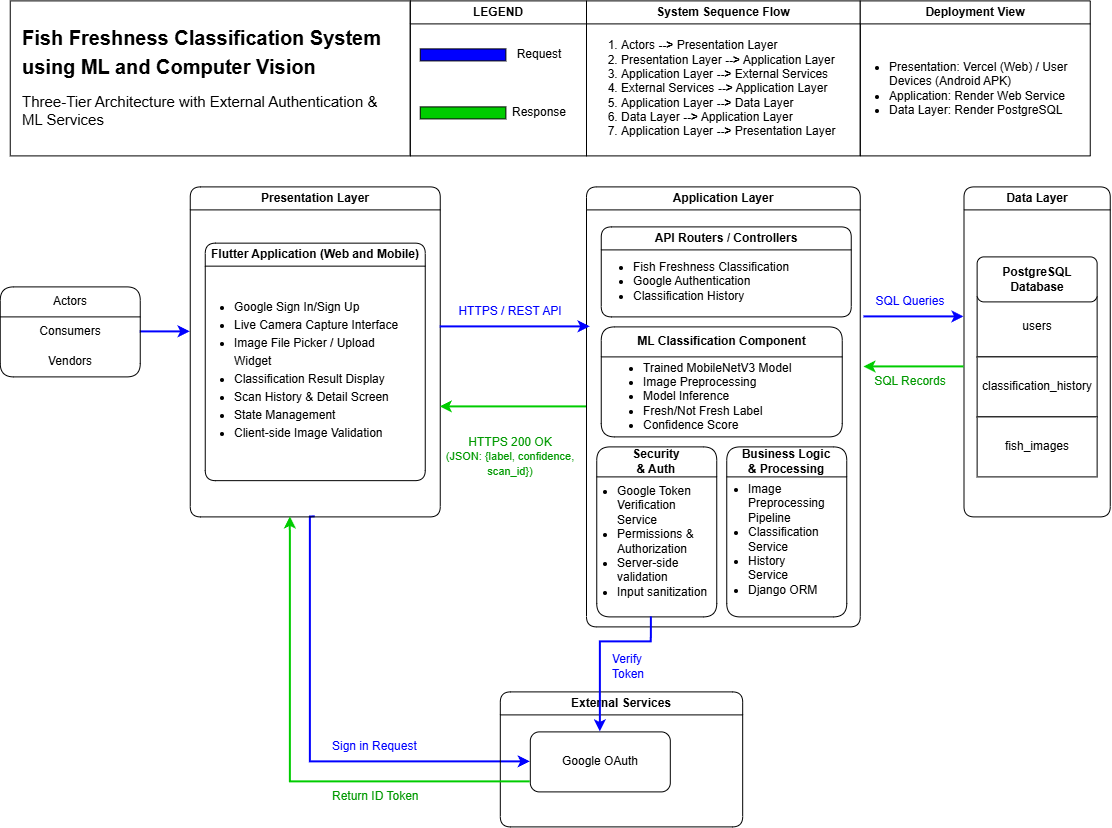

The diagram above was exported from draw.io. Its source (the exported page's mxGraphModel, read from the mxfile embedded in the PNG):
<mxGraphModel dx="1664" dy="881" grid="1" gridSize="10" guides="1" tooltips="1" connect="1" arrows="1" fold="1" page="1" pageScale="1" pageWidth="850" pageHeight="1100" math="0" shadow="0">
  <root>
    <mxCell id="0" />
    <mxCell id="1" parent="0" />
    <mxCell id="LqC-LtFiHcnOaytfjGs8-9" edge="1" parent="1" source="1VULZbZnNLz7aTzVeWMt-8" style="edgeStyle=orthogonalEdgeStyle;rounded=0;orthogonalLoop=1;jettySize=auto;html=1;fillColor=#0050ef;strokeColor=#0000FF;strokeWidth=2;">
      <mxGeometry relative="1" as="geometry">
        <mxPoint x="230" y="365" as="targetPoint" />
      </mxGeometry>
    </mxCell>
    <mxCell id="1VULZbZnNLz7aTzVeWMt-8" parent="1" style="swimlane;fontStyle=0;childLayout=stackLayout;horizontal=1;startSize=30;horizontalStack=0;resizeParent=1;resizeParentMax=0;resizeLast=0;collapsible=1;marginBottom=0;whiteSpace=wrap;html=1;rounded=1;" value="Actors" vertex="1">
      <mxGeometry height="90" width="140" x="40" y="320" as="geometry" />
    </mxCell>
    <mxCell id="1VULZbZnNLz7aTzVeWMt-9" parent="1VULZbZnNLz7aTzVeWMt-8" style="text;strokeColor=none;fillColor=none;align=center;verticalAlign=middle;spacingLeft=4;spacingRight=4;overflow=hidden;points=[[0,0.5],[1,0.5]];portConstraint=eastwest;rotatable=0;whiteSpace=wrap;html=1;" value="Consumers" vertex="1">
      <mxGeometry height="30" width="140" y="30" as="geometry" />
    </mxCell>
    <mxCell id="1VULZbZnNLz7aTzVeWMt-10" parent="1VULZbZnNLz7aTzVeWMt-8" style="text;strokeColor=none;fillColor=none;align=center;verticalAlign=middle;spacingLeft=4;spacingRight=4;overflow=hidden;points=[[0,0.5],[1,0.5]];portConstraint=eastwest;rotatable=0;whiteSpace=wrap;html=1;" value="Vendors" vertex="1">
      <mxGeometry height="30" width="140" y="60" as="geometry" />
    </mxCell>
    <mxCell id="LqC-LtFiHcnOaytfjGs8-94" edge="1" parent="1" source="1VULZbZnNLz7aTzVeWMt-30" style="edgeStyle=orthogonalEdgeStyle;rounded=0;orthogonalLoop=1;jettySize=auto;html=1;entryX=0;entryY=0.5;entryDx=0;entryDy=0;fillColor=#008a00;strokeColor=#0000FF;strokeWidth=2;exitX=0.5;exitY=1;exitDx=0;exitDy=0;" target="LqC-LtFiHcnOaytfjGs8-4">
      <mxGeometry relative="1" as="geometry">
        <Array as="points">
          <mxPoint x="350.12" y="550.06" />
          <mxPoint x="350.12" y="795" />
        </Array>
        <mxPoint x="350.06" y="645" as="sourcePoint" />
      </mxGeometry>
    </mxCell>
    <mxCell id="1VULZbZnNLz7aTzVeWMt-30" parent="1" style="swimlane;whiteSpace=wrap;html=1;rounded=1;" value="Presentation Layer" vertex="1">
      <mxGeometry height="330" width="250" x="230" y="220" as="geometry" />
    </mxCell>
    <mxCell id="LqC-LtFiHcnOaytfjGs8-10" parent="1VULZbZnNLz7aTzVeWMt-30" style="swimlane;whiteSpace=wrap;html=1;rounded=1;" value="Flutter Application (Web and Mobile)" vertex="1">
      <mxGeometry height="237.5" width="220" x="15" y="56.25" as="geometry" />
    </mxCell>
    <mxCell id="LqC-LtFiHcnOaytfjGs8-11" parent="LqC-LtFiHcnOaytfjGs8-10" style="text;html=1;whiteSpace=wrap;strokeColor=none;fillColor=none;align=left;verticalAlign=middle;rounded=0;" value="&lt;ul style=&quot;padding-left: 20px; padding-bottom: 0px; line-height: 150%;&quot;&gt;&lt;li&gt;Google Sign In/Sign Up&lt;/li&gt;&lt;li&gt;Live Camera Capture Interface&lt;/li&gt;&lt;li&gt;Image File Picker / Upload Widget&lt;/li&gt;&lt;li&gt;Classification Result Display&lt;/li&gt;&lt;li&gt;Scan History &amp;amp; Detail Screen&lt;/li&gt;&lt;li&gt;State Management&lt;/li&gt;&lt;li&gt;Client-side Image Validation&lt;/li&gt;&lt;/ul&gt;" vertex="1">
      <mxGeometry height="181.5" width="190" x="7.5" y="36" as="geometry" />
    </mxCell>
    <mxCell id="1VULZbZnNLz7aTzVeWMt-37" parent="1" style="swimlane;whiteSpace=wrap;html=1;rounded=1;" value="Application Layer" vertex="1">
      <mxGeometry height="440" width="273.75" x="626.25" y="220" as="geometry" />
    </mxCell>
    <mxCell id="LqC-LtFiHcnOaytfjGs8-12" parent="1VULZbZnNLz7aTzVeWMt-37" style="swimlane;whiteSpace=wrap;html=1;rounded=1;" value="API Routers / Controllers" vertex="1">
      <mxGeometry height="90" width="250" x="14.75" y="40" as="geometry" />
    </mxCell>
    <mxCell id="LqC-LtFiHcnOaytfjGs8-13" parent="LqC-LtFiHcnOaytfjGs8-12" style="text;html=1;whiteSpace=wrap;strokeColor=none;fillColor=none;align=left;verticalAlign=middle;rounded=0;" value="&lt;ul style=&quot;padding-left: 20px;&quot;&gt;&lt;li&gt;Fish Freshness Classification&lt;/li&gt;&lt;li&gt;Google Authentication&lt;/li&gt;&lt;li&gt;Classification History&lt;/li&gt;&lt;/ul&gt;" vertex="1">
      <mxGeometry height="40" width="190" x="10" y="35" as="geometry" />
    </mxCell>
    <mxCell id="LqC-LtFiHcnOaytfjGs8-15" parent="1VULZbZnNLz7aTzVeWMt-37" style="swimlane;whiteSpace=wrap;html=1;startSize=30;rounded=1;" value="Security&lt;div&gt;&amp;amp; Auth&lt;/div&gt;" vertex="1">
      <mxGeometry height="170" width="120" x="10.25" y="260" as="geometry" />
    </mxCell>
    <mxCell id="LqC-LtFiHcnOaytfjGs8-16" parent="LqC-LtFiHcnOaytfjGs8-15" style="text;html=1;whiteSpace=wrap;strokeColor=none;fillColor=none;align=left;verticalAlign=middle;rounded=0;" value="&lt;ul style=&quot;padding-left: 10px;&quot;&gt;&lt;li&gt;Google Token Verification Service&lt;/li&gt;&lt;li&gt;Permissions &amp;amp; Authorization&lt;/li&gt;&lt;li&gt;Server-side validation&lt;/li&gt;&lt;li&gt;Input sanitization&lt;/li&gt;&lt;/ul&gt;" vertex="1">
      <mxGeometry height="123" width="111.25" x="8.75" y="33.5" as="geometry" />
    </mxCell>
    <mxCell id="LqC-LtFiHcnOaytfjGs8-21" parent="1VULZbZnNLz7aTzVeWMt-37" style="swimlane;whiteSpace=wrap;html=1;startSize=30;rounded=1;" value="&lt;font&gt;Business Logic&lt;/font&gt;&lt;div&gt;&lt;font&gt;&amp;amp; Processing&lt;/font&gt;&lt;/div&gt;" vertex="1">
      <mxGeometry height="170" width="120" x="140.25" y="260" as="geometry" />
    </mxCell>
    <mxCell id="LqC-LtFiHcnOaytfjGs8-22" parent="LqC-LtFiHcnOaytfjGs8-21" style="text;html=1;whiteSpace=wrap;strokeColor=none;fillColor=none;align=left;verticalAlign=middle;rounded=0;" value="&lt;ul style=&quot;padding-left: 20px;&quot;&gt;&lt;li&gt;Image Preprocessing Pipeline&lt;br&gt;&lt;/li&gt;&lt;li&gt;Classification Service&lt;br&gt;&lt;/li&gt;&lt;li&gt;History Service&lt;/li&gt;&lt;li&gt;Django ORM&lt;/li&gt;&lt;/ul&gt;" vertex="1">
      <mxGeometry height="155" width="97.5" y="15" as="geometry" />
    </mxCell>
    <mxCell id="W40RJHrS6RkTH8IDNtPO-3" parent="1VULZbZnNLz7aTzVeWMt-37" style="swimlane;whiteSpace=wrap;html=1;startSize=30;rounded=1;" value="ML Classification Component" vertex="1">
      <mxGeometry height="110" width="241" x="14.75" y="140" as="geometry" />
    </mxCell>
    <mxCell id="W40RJHrS6RkTH8IDNtPO-4" parent="W40RJHrS6RkTH8IDNtPO-3" style="text;html=1;whiteSpace=wrap;strokeColor=none;fillColor=none;align=left;verticalAlign=middle;rounded=0;" value="&lt;ul style=&quot;padding-left: 20px;&quot;&gt;&lt;li&gt;Trained MobileNetV3 Model  &lt;/li&gt;&lt;li&gt;Image Preprocessing  &lt;/li&gt;&lt;li&gt;Model Inference  &lt;/li&gt;&lt;li&gt;Fresh/Not Fresh Label  &lt;/li&gt;&lt;li&gt;Confidence Score&lt;/li&gt;&lt;/ul&gt;" vertex="1">
      <mxGeometry height="90" width="218.38" x="20.62000000000012" y="25" as="geometry" />
    </mxCell>
    <mxCell id="1VULZbZnNLz7aTzVeWMt-55" edge="1" parent="1" source="1VULZbZnNLz7aTzVeWMt-37" style="endArrow=classic;html=1;rounded=0;exitX=0;exitY=0.5;exitDx=0;exitDy=0;fillColor=#008a00;strokeColor=#00CC00;strokeWidth=2;" value="">
      <mxGeometry relative="1" as="geometry">
        <mxPoint x="530" y="384.58" as="sourcePoint" />
        <mxPoint x="480" y="440" as="targetPoint" />
      </mxGeometry>
    </mxCell>
    <mxCell id="1VULZbZnNLz7aTzVeWMt-48" edge="1" parent="1" style="endArrow=classic;html=1;rounded=0;fillColor=#0050ef;strokeColor=#0000FF;strokeWidth=2;" value="">
      <mxGeometry relative="1" as="geometry">
        <mxPoint x="480" y="360" as="sourcePoint" />
        <mxPoint x="630" y="360" as="targetPoint" />
      </mxGeometry>
    </mxCell>
    <mxCell id="LqC-LtFiHcnOaytfjGs8-24" parent="1" style="swimlane;whiteSpace=wrap;html=1;rounded=1;" value="Data Layer" vertex="1">
      <mxGeometry height="330" width="146.25" x="1003.75" y="220" as="geometry" />
    </mxCell>
    <mxCell id="LqC-LtFiHcnOaytfjGs8-36" parent="LqC-LtFiHcnOaytfjGs8-24" style="rounded=0;whiteSpace=wrap;html=1;" value="users" vertex="1">
      <mxGeometry height="60" width="120" x="13.129999999999999" y="110" as="geometry" />
    </mxCell>
    <mxCell id="LqC-LtFiHcnOaytfjGs8-37" parent="LqC-LtFiHcnOaytfjGs8-24" style="rounded=0;whiteSpace=wrap;html=1;" value="classification_history" vertex="1">
      <mxGeometry height="60" width="120" x="13.129999999999999" y="170" as="geometry" />
    </mxCell>
    <mxCell id="LqC-LtFiHcnOaytfjGs8-38" parent="LqC-LtFiHcnOaytfjGs8-24" style="rounded=0;whiteSpace=wrap;html=1;" value="fish_images" vertex="1">
      <mxGeometry height="60" width="120" x="13.129999999999999" y="230" as="geometry" />
    </mxCell>
    <mxCell id="LqC-LtFiHcnOaytfjGs8-86" parent="LqC-LtFiHcnOaytfjGs8-24" style="rounded=1;whiteSpace=wrap;html=1;" value="&lt;b&gt;PostgreSQL Database&lt;/b&gt;" vertex="1">
      <mxGeometry height="45" width="120" x="13.13" y="70" as="geometry" />
    </mxCell>
    <mxCell id="LqC-LtFiHcnOaytfjGs8-31" edge="1" parent="1" style="endArrow=classic;html=1;rounded=0;strokeColor=#0000FF;strokeWidth=2;" value="">
      <mxGeometry height="50" relative="1" width="50" as="geometry">
        <mxPoint x="903.75" y="350" as="sourcePoint" />
        <mxPoint x="1003.75" y="350" as="targetPoint" />
      </mxGeometry>
    </mxCell>
    <mxCell id="LqC-LtFiHcnOaytfjGs8-32" edge="1" parent="1" style="endArrow=classic;html=1;rounded=0;strokeColor=#00CC00;strokeWidth=2;" value="">
      <mxGeometry height="50" relative="1" width="50" as="geometry">
        <mxPoint x="1003.75" y="400" as="sourcePoint" />
        <mxPoint x="903.75" y="400.02" as="targetPoint" />
      </mxGeometry>
    </mxCell>
    <mxCell id="LqC-LtFiHcnOaytfjGs8-33" parent="1" style="text;html=1;whiteSpace=wrap;strokeColor=none;fillColor=none;align=center;verticalAlign=middle;rounded=0;" value="&lt;span style=&quot;color: rgb(0, 0, 255);&quot;&gt;SQL Queries&lt;/span&gt;" vertex="1">
      <mxGeometry height="30" width="140" x="880" y="320" as="geometry" />
    </mxCell>
    <mxCell id="LqC-LtFiHcnOaytfjGs8-34" parent="1" style="text;html=1;whiteSpace=wrap;strokeColor=none;fillColor=none;align=center;verticalAlign=middle;rounded=0;" value="&lt;span style=&quot;color: rgb(0, 153, 0);&quot;&gt;SQL Records&lt;/span&gt;" vertex="1">
      <mxGeometry height="30" width="140" x="880" y="400" as="geometry" />
    </mxCell>
    <mxCell id="LqC-LtFiHcnOaytfjGs8-39" parent="1" style="text;html=1;whiteSpace=wrap;strokeColor=none;fillColor=none;align=center;verticalAlign=middle;rounded=0;" value="&lt;span style=&quot;color: rgb(0, 0, 255);&quot;&gt;HTTPS / REST API&lt;/span&gt;" vertex="1">
      <mxGeometry height="30" width="140" x="480" y="330" as="geometry" />
    </mxCell>
    <mxCell id="LqC-LtFiHcnOaytfjGs8-40" parent="1" style="text;html=1;whiteSpace=wrap;strokeColor=none;fillColor=none;align=center;verticalAlign=middle;rounded=0;" value="&lt;span style=&quot;color: rgb(0, 153, 0);&quot;&gt;HTTPS 200 OK&lt;/span&gt;&lt;div&gt;&lt;font style=&quot;font-size: 11px; color: rgb(0, 153, 0);&quot;&gt;(JSON: {label, confidence, scan_id})&lt;/font&gt;&lt;/div&gt;" vertex="1">
      <mxGeometry height="60" width="140" x="480" y="460" as="geometry" />
    </mxCell>
    <mxCell id="LqC-LtFiHcnOaytfjGs8-69" parent="1" style="swimlane;whiteSpace=wrap;html=1;rounded=1;" value="External Services" vertex="1">
      <mxGeometry height="135" width="242.37" x="540.06" y="725" as="geometry" />
    </mxCell>
    <mxCell id="LqC-LtFiHcnOaytfjGs8-4" parent="LqC-LtFiHcnOaytfjGs8-69" style="rounded=1;whiteSpace=wrap;html=1;" value="Google OAuth" vertex="1">
      <mxGeometry height="60" width="140" x="30" y="40" as="geometry" />
    </mxCell>
    <mxCell id="LqC-LtFiHcnOaytfjGs8-77" edge="1" parent="1" style="edgeStyle=orthogonalEdgeStyle;rounded=0;orthogonalLoop=1;jettySize=auto;html=1;entryX=0.5;entryY=0;entryDx=0;entryDy=0;strokeColor=#0000FF;strokeWidth=2;" target="LqC-LtFiHcnOaytfjGs8-4">
      <mxGeometry relative="1" as="geometry">
        <Array as="points">
          <mxPoint x="691.06" y="674.97" />
          <mxPoint x="640.0899999999999" y="674.97" />
        </Array>
        <mxPoint x="691.08" y="650" as="sourcePoint" />
      </mxGeometry>
    </mxCell>
    <mxCell id="LqC-LtFiHcnOaytfjGs8-80" parent="1" style="text;html=1;whiteSpace=wrap;strokeColor=none;fillColor=none;align=left;verticalAlign=middle;rounded=0;" value="&lt;span style=&quot;color: rgb(0, 0, 255);&quot;&gt;Verify Token&lt;/span&gt;" vertex="1">
      <mxGeometry height="30" width="45.25" x="650.06" y="685" as="geometry" />
    </mxCell>
    <mxCell id="LqC-LtFiHcnOaytfjGs8-83" parent="1" style="text;html=1;whiteSpace=wrap;strokeColor=none;fillColor=none;align=left;verticalAlign=middle;rounded=0;" value="&lt;span style=&quot;color: rgb(0, 0, 255);&quot;&gt;Sign in Request&lt;/span&gt;" vertex="1">
      <mxGeometry height="30" width="120" x="370.06" y="765" as="geometry" />
    </mxCell>
    <mxCell id="LqC-LtFiHcnOaytfjGs8-92" parent="1" style="text;html=1;whiteSpace=wrap;overflow=hidden;rounded=0;" value="&lt;h1 style=&quot;margin-top: 0px; margin-bottom: 10px;&quot;&gt;&lt;font style=&quot;font-size: 20px;&quot;&gt;Fish Freshness Classification System using ML and Computer Vision&lt;/font&gt;&lt;/h1&gt;&lt;p&gt;&lt;font style=&quot;font-size: 15px;&quot;&gt;Three-Tier Architecture with External Authentication &amp;amp; ML Services&lt;/font&gt;&lt;/p&gt;" vertex="1">
      <mxGeometry height="123" width="380" x="60" y="50" as="geometry" />
    </mxCell>
    <mxCell id="LqC-LtFiHcnOaytfjGs8-93" edge="1" parent="1" source="LqC-LtFiHcnOaytfjGs8-4" style="edgeStyle=orthogonalEdgeStyle;rounded=0;orthogonalLoop=1;jettySize=auto;html=1;strokeColor=#00CC00;strokeWidth=2;">
      <mxGeometry relative="1" as="geometry">
        <Array as="points">
          <mxPoint x="330.06" y="815" />
          <mxPoint x="330.06" y="645" />
        </Array>
        <mxPoint x="330.06" y="550" as="targetPoint" />
      </mxGeometry>
    </mxCell>
    <mxCell id="LqC-LtFiHcnOaytfjGs8-95" parent="1" style="text;html=1;whiteSpace=wrap;strokeColor=none;fillColor=none;align=left;verticalAlign=middle;rounded=0;" value="&lt;span style=&quot;color: rgb(0, 153, 0);&quot;&gt;Return ID Token&lt;/span&gt;" vertex="1">
      <mxGeometry height="30" width="120" x="370.06" y="815" as="geometry" />
    </mxCell>
    <mxCell id="LqC-LtFiHcnOaytfjGs8-100" parent="1" style="swimlane;whiteSpace=wrap;html=1;" value="System Sequence Flow" vertex="1">
      <mxGeometry height="155" width="273.75" x="626.25" y="34" as="geometry" />
    </mxCell>
    <mxCell id="LqC-LtFiHcnOaytfjGs8-101" parent="LqC-LtFiHcnOaytfjGs8-100" style="text;html=1;whiteSpace=wrap;strokeColor=none;fillColor=none;align=left;verticalAlign=middle;rounded=0;" value="&lt;ol style=&quot;padding-left: 25px; margin-top: 5px; margin-bottom: 5px;&quot;&gt;&lt;li&gt;Actors &lt;b&gt;--&amp;gt;&lt;/b&gt; Presentation Layer&lt;/li&gt;&lt;li&gt;Presentation Layer &lt;b&gt;--&amp;gt;&lt;/b&gt; Application Layer&lt;/li&gt;&lt;li&gt;Application Layer &lt;b&gt;--&amp;gt;&lt;/b&gt; External Services&lt;/li&gt;&lt;li&gt;External Services &lt;b&gt;--&amp;gt;&lt;/b&gt; Application Layer&lt;/li&gt;&lt;li&gt;Application Layer &lt;b&gt;--&amp;gt;&lt;/b&gt; Data Layer&amp;nbsp;&lt;/li&gt;&lt;li&gt;Data Layer &lt;b&gt;--&amp;gt;&lt;/b&gt; Application Layer&lt;/li&gt;&lt;li&gt;Application Layer &lt;b&gt;--&amp;gt;&lt;/b&gt; Presentation Layer&lt;/li&gt;&lt;/ol&gt;" vertex="1">
      <mxGeometry height="123" width="339.25" x="7.63" y="26" as="geometry" />
    </mxCell>
    <mxCell id="LqC-LtFiHcnOaytfjGs8-104" parent="1" style="swimlane;whiteSpace=wrap;html=1;" value="Deployment View" vertex="1">
      <mxGeometry height="155" width="230" x="900" y="34" as="geometry" />
    </mxCell>
    <mxCell id="LqC-LtFiHcnOaytfjGs8-105" parent="LqC-LtFiHcnOaytfjGs8-104" style="text;html=1;whiteSpace=wrap;strokeColor=none;fillColor=none;align=left;verticalAlign=middle;rounded=0;" value="&lt;ul style=&quot;padding-left: 20px;&quot;&gt;&lt;li&gt;Presentation: Vercel (Web) / User Devices (Android APK)&lt;/li&gt;&lt;li&gt;Application: Render Web Service&lt;/li&gt;&lt;li&gt;Data Layer: Render PostgreSQL&lt;/li&gt;&lt;/ul&gt;" vertex="1">
      <mxGeometry height="123" width="242.37" x="7.63" y="26" as="geometry" />
    </mxCell>
    <mxCell id="LqC-LtFiHcnOaytfjGs8-106" parent="1" style="swimlane;whiteSpace=wrap;html=1;" value="LEGEND" vertex="1">
      <mxGeometry height="155" width="176.25" x="450" y="34" as="geometry" />
    </mxCell>
    <mxCell id="LqC-LtFiHcnOaytfjGs8-109" parent="LqC-LtFiHcnOaytfjGs8-106" style="rounded=0;whiteSpace=wrap;html=1;fillColor=#0000FF;" value="" vertex="1">
      <mxGeometry height="12" width="85.63" x="10" y="48" as="geometry" />
    </mxCell>
    <mxCell id="LqC-LtFiHcnOaytfjGs8-110" parent="LqC-LtFiHcnOaytfjGs8-106" style="rounded=0;whiteSpace=wrap;html=1;fillColor=#00CC00;" value="" vertex="1">
      <mxGeometry height="12" width="85.63" x="10" y="106" as="geometry" />
    </mxCell>
    <mxCell id="LqC-LtFiHcnOaytfjGs8-111" parent="LqC-LtFiHcnOaytfjGs8-106" style="text;html=1;whiteSpace=wrap;strokeColor=none;fillColor=none;align=center;verticalAlign=middle;rounded=0;" value="Response" vertex="1">
      <mxGeometry height="30" width="97.5" x="80" y="97" as="geometry" />
    </mxCell>
    <mxCell id="LqC-LtFiHcnOaytfjGs8-112" parent="LqC-LtFiHcnOaytfjGs8-106" style="text;html=1;whiteSpace=wrap;strokeColor=none;fillColor=none;align=center;verticalAlign=middle;rounded=0;" value="Request" vertex="1">
      <mxGeometry height="30" width="97.5" x="80" y="39" as="geometry" />
    </mxCell>
    <mxCell id="LqC-LtFiHcnOaytfjGs8-113" edge="1" parent="LqC-LtFiHcnOaytfjGs8-106" source="LqC-LtFiHcnOaytfjGs8-109" style="edgeStyle=orthogonalEdgeStyle;rounded=0;orthogonalLoop=1;jettySize=auto;html=1;innerLoopWaypoints=1;exitX=0.5;exitY=1;exitDx=0;exitDy=0;" target="LqC-LtFiHcnOaytfjGs8-109">
      <mxGeometry relative="1" as="geometry" />
    </mxCell>
    <mxCell id="LqC-LtFiHcnOaytfjGs8-103" parent="1" style="rounded=0;whiteSpace=wrap;html=1;fillColor=none;" value="" vertex="1">
      <mxGeometry height="155" width="400" x="50" y="34" as="geometry" />
    </mxCell>
  </root>
</mxGraphModel>